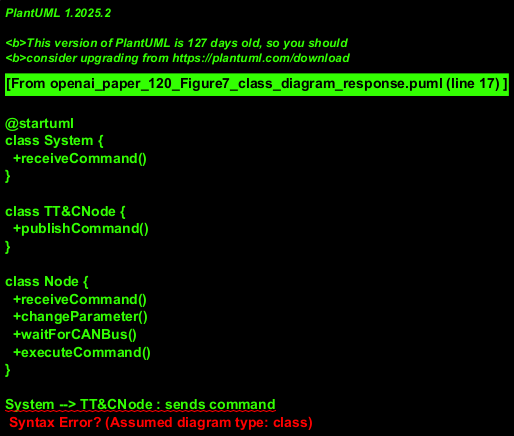

The diagram above was rendered by PlantUML. Its source (embedded in the PNG):
@startuml
class System {
  +receiveCommand()
}

class TT&CNode {
  +publishCommand()
}

class Node {
  +receiveCommand()
  +changeParameter()
  +waitForCANBus()
  +executeCommand()
}

System --> TT&CNode : sends command
TT&CNode --> Node : publishes command
@enduml